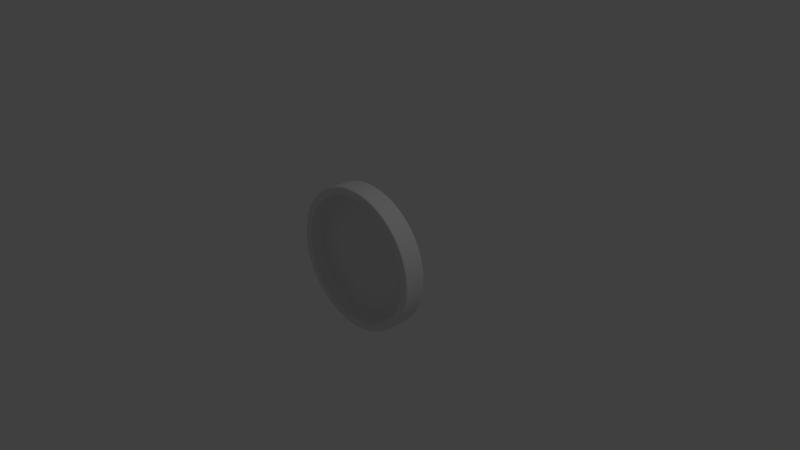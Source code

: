 # Source: hemisphere-housing.blend  (saved by Blender 2.79.0; exported with 4.5.12 LTS)
import bpy
from mathutils import Matrix  # noqa: F401  (used for matrix-valued properties, if any)

bpy.ops.wm.read_factory_settings(use_empty=True)
scene = bpy.context.scene
scene.name = 'Scene'

# ---- collections
col_collection_1 = bpy.data.collections.new('Collection 1'); scene.collection.children.link(col_collection_1)

# ---- world
world_world = bpy.data.worlds.new('World'); scene.world = world_world
world_world.color = (0.05088, 0.05088, 0.05088)
world_world.use_sun_shadow = False
world_world.sun_shadow_jitter_overblur = 0.0
world_world.cycles.sampling_method = 'MANUAL'

# ---- cameras
cam_camera = bpy.data.cameras.new('Camera')
cam_camera.clip_end = 100.0
cam_camera.lens = 35.0
cam_camera.sensor_width = 32.0
cam_camera.sensor_height = 18.0
cam_camera.ortho_scale = 7.314
cam_camera.dof.focus_distance = 0.0
cam_camera.dof.aperture_fstop = 128.0

# ---- lights
light_lamp = bpy.data.lights.new('Lamp', 'POINT')
light_lamp.transmission_factor = 0.0
light_lamp.cutoff_distance = 30.0
light_lamp.energy = 100.0
light_lamp.shadow_buffer_clip_start = 1.001
light_lamp.shadow_soft_size = 0.1
light_lamp.shadow_maximum_resolution = 0.006
light_lamp.use_absolute_resolution = True

# ---- meshes
me_cylinder_002 = bpy.data.meshes.new('Cylinder.002')
me_cylinder_002.from_pydata([(0.0, 1.0, -0.1209), (-2.101e-08, 0.8848, 0.1624), (0.3827, 0.9239, -0.1209), (0.3386, 0.8174, 0.1624), (0.7071, 0.7071, -0.1209), (0.6256, 0.6256, 0.1624), (0.9239, 0.3827, -0.1209), (0.8174, 0.3386, 0.1624), (1.0, -5.283e-09, -0.1209), (0.8848, -7.945e-08, 0.1624), (0.9239, -0.3827, -0.1209), (0.8174, -0.3386, 0.1624), (0.7071, -0.7071, -0.1209), (0.6256, -0.6256, 0.1624), (0.3827, -0.9239, -0.1209), (0.3386, -0.8174, 0.1624), (1.51e-07, -1.0, -0.1209), (1.326e-07, -0.8848, 0.1624), (-0.3827, -0.9239, -0.1209), (-0.3386, -0.8174, 0.1624), (-0.7071, -0.7071, -0.1209), (-0.6256, -0.6256, 0.1624), (-0.9239, -0.3827, -0.1209), (-0.8174, -0.3386, 0.1624), (-1.0, 5.035e-08, -0.1209), (-0.8848, -3.257e-08, 0.1624), (-0.9239, 0.3827, -0.1209), (-0.8174, 0.3386, 0.1624), (-0.7071, 0.7071, -0.1209), (-0.6256, 0.6256, 0.1624), (-0.3827, 0.9239, -0.1209), (-0.3386, 0.8174, 0.1624), (0.3827, 0.9239, 0.1624), (0.0, 1.0, 0.1624), (0.7071, 0.7071, 0.1624), (0.9239, 0.3827, 0.1624), (1.0, -8.032e-08, 0.1624), (0.9239, -0.3827, 0.1624), (0.7071, -0.7071, 0.1624), (0.3827, -0.9239, 0.1624), (1.51e-07, -1.0, 0.1624), (-0.3827, -0.9239, 0.1624), (-0.7071, -0.7071, 0.1624), (-0.9239, -0.3827, 0.1624), (-1.0, -2.469e-08, 0.1624), (-0.9239, 0.3827, 0.1624), (-0.7071, 0.7071, 0.1624), (-0.3827, 0.9239, 0.1624), (0.2886, 0.6968, -0.05942), (-2.748e-08, 0.7542, -0.05942), (0.5333, 0.5333, -0.05942), (0.6968, 0.2886, -0.05942), (0.7542, -6.341e-08, -0.05942), (0.6968, -0.2886, -0.05942), (0.5333, -0.5333, -0.05942), (0.2886, -0.6968, -0.05942), (1.126e-07, -0.7542, -0.05942), (-0.2886, -0.6968, -0.05942), (-0.5333, -0.5333, -0.05942), (-0.6968, -0.2886, -0.05942), (-0.7542, -1.3e-08, -0.05942), (-0.6968, 0.2886, -0.05942), (-0.5333, 0.5333, -0.05942), (-0.2886, 0.6968, -0.05942), (0.3196, 0.7716, -0.05942), (-1.826e-08, 0.8352, -0.05942), (0.5906, 0.5906, -0.05942), (0.7716, 0.3196, -0.05942), (0.8352, -5.726e-08, -0.05942), (0.7716, -0.3196, -0.05942), (0.5906, -0.5906, -0.05942), (0.3196, -0.7716, -0.05942), (1.268e-07, -0.8352, -0.05942), (-0.3196, -0.7716, -0.05942), (-0.5906, -0.5906, -0.05942), (-0.7716, -0.3196, -0.05942), (-0.8352, -1.3e-08, -0.05942), (-0.7716, 0.3196, -0.05942), (-0.5906, 0.5906, -0.05942), (-0.3196, 0.7716, -0.05942), (-0.8352, -1.768e-08, -0.009184), (-0.7716, 0.3196, -0.009184), (0.7716, -0.3196, -0.009184), (0.5906, -0.5906, -0.009184), (-0.5906, 0.5906, -0.009184), (0.3196, -0.7716, -0.009184), (-0.3196, 0.7716, -0.009184), (1.272e-07, -0.8352, -0.009184), (-1.777e-08, 0.8352, -0.009184), (0.3196, 0.7716, -0.009184), (-0.3196, -0.7716, -0.009184), (0.5906, 0.5906, -0.009184), (-0.5906, -0.5906, -0.009184), (0.7716, 0.3196, -0.009184), (-0.7716, -0.3196, -0.009184), (0.8352, -6.194e-08, -0.009184), (-0.8174, 0.3386, 0.1211), (0.6256, -0.6256, 0.1211), (-0.6256, 0.6256, 0.1211), (0.3386, -0.8174, 0.1211), (-0.3386, 0.8174, 0.1211), (1.322e-07, -0.8848, 0.1211), (0.3386, 0.8174, 0.1211), (-0.3386, -0.8174, 0.1211), (0.6256, 0.6256, 0.1211), (-0.6256, -0.6256, 0.1211), (0.8174, 0.3386, 0.1211), (-0.8174, -0.3386, 0.1211), (0.8848, -7.561e-08, 0.1211), (-0.8848, -2.872e-08, 0.1211), (0.8174, -0.3386, 0.1211), (-2.141e-08, 0.8848, 0.1211), (-1.772e-08, 0.9028, 0.1624), (0.3455, 0.8341, 0.1624), (0.6384, 0.6384, 0.1624), (0.8341, 0.3455, 0.1624), (0.9028, -7.959e-08, 0.1624), (0.8341, -0.3455, 0.1624), (0.6384, -0.6384, 0.1624), (0.3455, -0.8341, 0.1624), (1.355e-07, -0.9028, 0.1624), (-0.3455, -0.8341, 0.1624), (-0.6384, -0.6384, 0.1624), (-0.8341, -0.3455, 0.1624), (-0.9028, -3.133e-08, 0.1624), (-0.8341, 0.3455, 0.1624), (-0.6384, 0.6384, 0.1624), (-0.3455, 0.8341, 0.1624), (0.3743, 0.9035, 0.1624), (0.6915, 0.6915, 0.1624), (0.9035, 0.3743, 0.1624), (0.978, -8.016e-08, 0.1624), (0.9035, -0.3743, 0.1624), (0.6915, -0.6915, 0.1624), (0.3743, -0.9035, 0.1624), (1.475e-07, -0.978, 0.1624), (-0.3743, -0.9035, 0.1624), (-0.6915, -0.6915, 0.1624), (-0.9035, -0.3743, 0.1624), (-0.978, -2.619e-08, 0.1624), (-0.9035, 0.3743, 0.1624), (-0.6915, 0.6915, 0.1624), (-0.3743, 0.9035, 0.1624), (-4.017e-09, 0.978, 0.1624), (0.0, 1.0, 0.1072), (0.3827, 0.9239, 0.1072), (0.7071, 0.7071, 0.1072), (0.9239, 0.3827, 0.1072), (1.0, -5.584e-08, 0.1072), (0.9239, -0.3827, 0.1072), (0.7071, -0.7071, 0.1072), (0.3827, -0.9239, 0.1072), (1.51e-07, -1.0, 0.1072), (-0.3827, -0.9239, 0.1072), (-0.7071, -0.7071, 0.1072), (-0.9239, -0.3827, 0.1072), (-1.0, -2.007e-10, 0.1072), (-0.9239, 0.3827, 0.1072), (-0.7071, 0.7071, 0.1072), (-0.3827, 0.9239, 0.1072)], [], [(144, 33, 32, 145), (145, 32, 34, 146), (146, 34, 35, 147), (147, 35, 36, 148), (148, 36, 37, 149), (149, 37, 38, 150), (150, 38, 39, 151), (151, 39, 40, 152), (152, 40, 41, 153), (153, 41, 42, 154), (154, 42, 43, 155), (155, 43, 44, 156), (156, 44, 45, 157), (157, 45, 46, 158), (158, 46, 47, 159), (159, 47, 33, 144), (81, 80, 76, 77), (143, 128, 32, 33), (128, 129, 34, 32), (129, 130, 35, 34), (130, 131, 36, 35), (131, 132, 37, 36), (132, 133, 38, 37), (133, 134, 39, 38), (134, 135, 40, 39), (135, 136, 41, 40), (136, 137, 42, 41), (137, 138, 43, 42), (138, 139, 44, 43), (139, 140, 45, 44), (140, 141, 46, 45), (141, 142, 47, 46), (142, 143, 33, 47), (48, 49, 63, 62, 61, 60, 59, 58, 57, 56, 55, 54, 53, 52, 51, 50), (83, 82, 69, 70), (84, 81, 77, 78), (85, 83, 70, 71), (86, 84, 78, 79), (87, 85, 71, 72), (89, 88, 65, 64), (88, 86, 79, 65), (90, 87, 72, 73), (91, 89, 64, 66), (92, 90, 73, 74), (93, 91, 66, 67), (94, 92, 74, 75), (95, 93, 67, 68), (80, 94, 75, 76), (82, 95, 68, 69), (49, 48, 64, 65), (48, 50, 66, 64), (50, 51, 67, 66), (51, 52, 68, 67), (52, 53, 69, 68), (53, 54, 70, 69), (54, 55, 71, 70), (55, 56, 72, 71), (56, 57, 73, 72), (57, 58, 74, 73), (58, 59, 75, 74), (59, 60, 76, 75), (60, 61, 77, 76), (61, 62, 78, 77), (62, 63, 79, 78), (63, 49, 65, 79), (110, 108, 95, 82), (109, 107, 94, 80), (108, 106, 93, 95), (107, 105, 92, 94), (106, 104, 91, 93), (105, 103, 90, 92), (104, 102, 89, 91), (103, 101, 87, 90), (111, 100, 86, 88), (102, 111, 88, 89), (101, 99, 85, 87), (100, 98, 84, 86), (99, 97, 83, 85), (98, 96, 81, 84), (97, 110, 82, 83), (96, 109, 80, 81), (27, 25, 109, 96), (13, 11, 110, 97), (29, 27, 96, 98), (15, 13, 97, 99), (31, 29, 98, 100), (17, 15, 99, 101), (3, 1, 111, 102), (1, 31, 100, 111), (19, 17, 101, 103), (5, 3, 102, 104), (21, 19, 103, 105), (7, 5, 104, 106), (23, 21, 105, 107), (9, 7, 106, 108), (25, 23, 107, 109), (11, 9, 108, 110), (31, 1, 112, 127), (29, 31, 127, 126), (27, 29, 126, 125), (25, 27, 125, 124), (23, 25, 124, 123), (21, 23, 123, 122), (19, 21, 122, 121), (17, 19, 121, 120), (15, 17, 120, 119), (13, 15, 119, 118), (11, 13, 118, 117), (9, 11, 117, 116), (7, 9, 116, 115), (5, 7, 115, 114), (3, 5, 114, 113), (1, 3, 113, 112), (127, 112, 143, 142), (126, 127, 142, 141), (125, 126, 141, 140), (124, 125, 140, 139), (123, 124, 139, 138), (122, 123, 138, 137), (121, 122, 137, 136), (120, 121, 136, 135), (119, 120, 135, 134), (118, 119, 134, 133), (117, 118, 133, 132), (116, 117, 132, 131), (115, 116, 131, 130), (114, 115, 130, 129), (113, 114, 129, 128), (112, 113, 128, 143), (30, 159, 144, 0), (28, 158, 159, 30), (26, 157, 158, 28), (24, 156, 157, 26), (22, 155, 156, 24), (20, 154, 155, 22), (18, 153, 154, 20), (16, 152, 153, 18), (14, 151, 152, 16), (12, 150, 151, 14), (10, 149, 150, 12), (8, 148, 149, 10), (6, 147, 148, 8), (4, 146, 147, 6), (2, 145, 146, 4), (0, 144, 145, 2)])
me_cylinder_002.polygons.foreach_set('use_smooth', [True] * 145)
me_cylinder_002.use_remesh_preserve_volume = False
me_cylinder_002.use_remesh_preserve_attributes = False
me_cylinder_002.use_mirror_vertex_groups = False
me_cylinder_002.update()

# ---- objects
ob_cylinder = bpy.data.objects.new('Cylinder', me_cylinder_002)
ob_lamp = bpy.data.objects.new('Lamp', light_lamp)
ob_camera = bpy.data.objects.new('Camera', cam_camera)

# ---- transforms, parenting, visibility, modifiers, constraints
ob_cylinder.location = (0.0, -0.1034, 0.0)
ob_cylinder.rotation_euler = (1.571, 0.0, 0.0)
ob_cylinder.lineart.crease_threshold = 0.0
_m = ob_cylinder.modifiers.new('Subsurf', 'SUBSURF')
_m.uv_smooth = 'PRESERVE_CORNERS'
_m.quality = 2
_m.show_only_control_edges = False
ob_lamp.location = (4.076, 1.005, 5.904)
ob_lamp.rotation_euler = (0.6503, 0.05522, 1.866)
ob_lamp.lock_rotations_4d = False
ob_lamp.empty_display_type = 'ARROWS'
ob_lamp.color = (0.0, 0.0, 0.0, 0.0)
ob_lamp.lineart.crease_threshold = 0.0
ob_camera.location = (7.481, -6.508, 5.344)
ob_camera.rotation_euler = (1.109, 0.0, 0.8149)
ob_camera.lock_rotations_4d = False
ob_camera.empty_display_type = 'ARROWS'
ob_camera.color = (0.0, 0.0, 0.0, 0.0)
ob_camera.display_type = 'WIRE'
ob_camera.lineart.crease_threshold = 0.0

# ---- collection membership
col_collection_1.objects.link(ob_cylinder)
col_collection_1.objects.link(ob_lamp)
col_collection_1.objects.link(ob_camera)

# ---- scene / render settings (as saved in the file)
scene.camera = ob_camera
scene.frame_start = 1; scene.frame_end = 250; scene.frame_set(1)
scene.render.engine = 'BLENDER_EEVEE_NEXT'
scene.render.resolution_percentage = 50
scene.render.dither_intensity = 0.0
scene.cycles.use_denoising = False
scene.cycles.samples = 128
scene.cycles.sampling_pattern = 'TABULATED_SOBOL'
scene.cycles.use_adaptive_sampling = False
scene.cycles.use_light_tree = False
scene.cycles.blur_glossy = 0.0
scene.cycles.sample_clamp_indirect = 0.0
scene.view_settings.view_transform = 'Standard'
bpy.context.view_layer.update()

